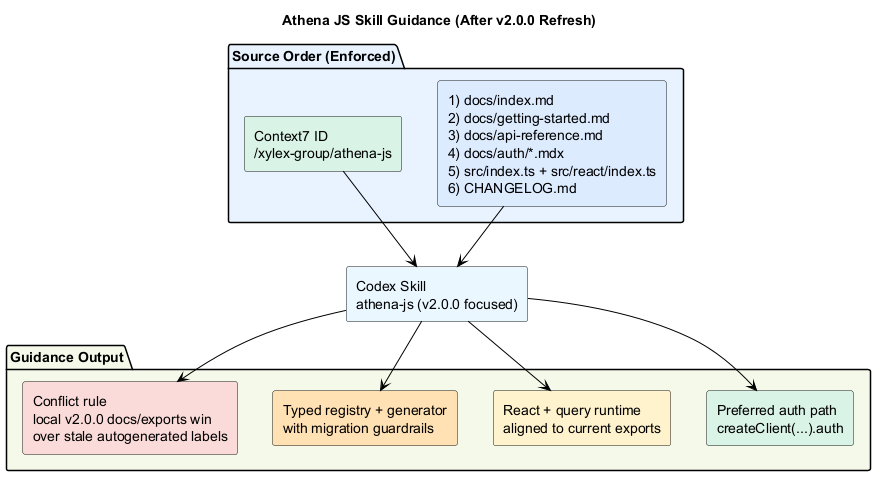

The diagram above was rendered by PlantUML. Its source (embedded in the PNG):
@startuml
title Athena JS Skill Guidance (After v2.0.0 Refresh)

skinparam backgroundColor White
skinparam defaultFontColor Black
skinparam shadowing false
skinparam RectangleFontColor Black
skinparam ArrowColor Black
skinparam ArrowFontColor Black
skinparam PackageBorderColor Black
skinparam PackageFontColor Black

package "Source Order (Enforced)" #E8F3FF {
  rectangle "1) docs/index.md\n2) docs/getting-started.md\n3) docs/api-reference.md\n4) docs/auth/*.mdx\n5) src/index.ts + src/react/index.ts\n6) CHANGELOG.md" as OrderedSources #DCEBFF
  rectangle "Context7 ID\n/xylex-group/athena-js" as Context7Source #D9F2E6
}

rectangle "Codex Skill\nathena-js (v2.0.0 focused)" as SkillV2 #EAF7FF

package "Guidance Output" #F4F9E9 {
  rectangle "Preferred auth path\ncreateClient(...).auth" as PreferredAuth #D9F2E6
  rectangle "React + query runtime\naligned to current exports" as ReactAligned #FFF2CC
  rectangle "Typed registry + generator\nwith migration guardrails" as TypedGuidance #FFE0B2
  rectangle "Conflict rule\nlocal v2.0.0 docs/exports win\nover stale autogenerated labels" as ConflictRule #FADBD8
}

OrderedSources --> SkillV2
Context7Source --> SkillV2
SkillV2 --> PreferredAuth
SkillV2 --> ReactAligned
SkillV2 --> TypedGuidance
SkillV2 --> ConflictRule

@enduml